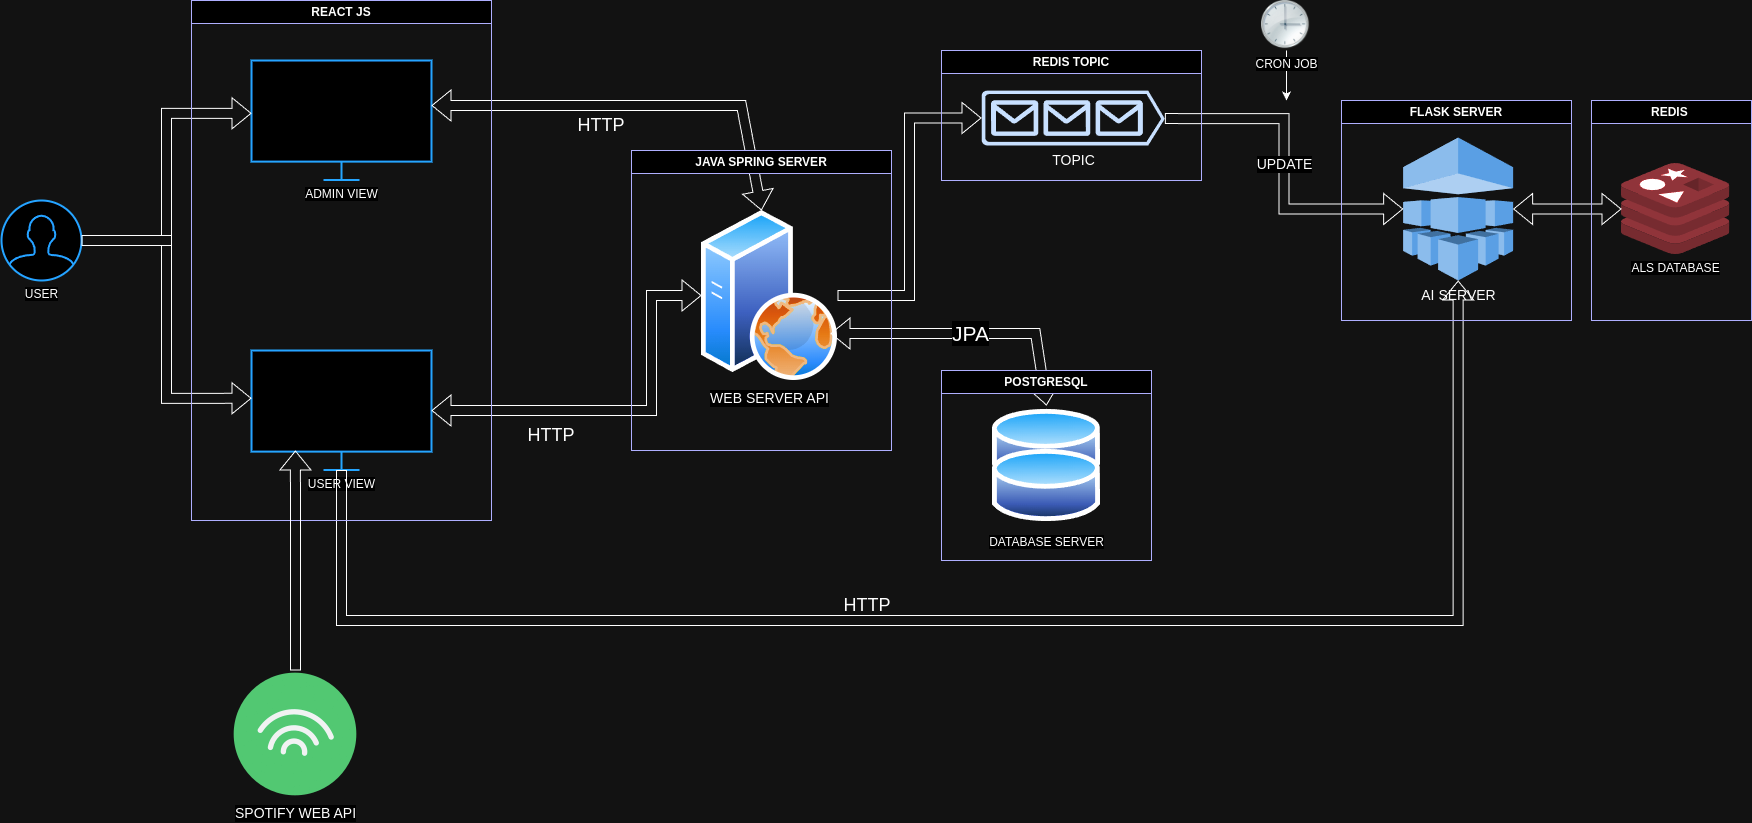

The diagram above was exported from draw.io. Its source (the exported page's mxGraphModel, read from the mxfile embedded in the PNG):
<mxGraphModel dx="2063" dy="1177" grid="1" gridSize="10" guides="1" tooltips="1" connect="1" arrows="1" fold="1" page="1" pageScale="1" pageWidth="850" pageHeight="1100" math="0" shadow="0">
  <root>
    <mxCell id="0" />
    <mxCell id="1" parent="0" />
    <mxCell id="VpLsMeTcU4iOyCvH-7U4-1" value="USER" style="html=1;verticalLabelPosition=bottom;align=center;labelBackgroundColor=#ffffff;verticalAlign=top;strokeWidth=2;strokeColor=#0080F0;shadow=0;dashed=0;shape=mxgraph.ios7.icons.user;" parent="1" vertex="1">
      <mxGeometry x="60" y="220" width="80" height="80" as="geometry" />
    </mxCell>
    <mxCell id="VpLsMeTcU4iOyCvH-7U4-2" value="ADMIN VIEW" style="html=1;verticalLabelPosition=bottom;align=center;labelBackgroundColor=#ffffff;verticalAlign=top;strokeWidth=2;strokeColor=#0080F0;shadow=0;dashed=0;shape=mxgraph.ios7.icons.monitor;" parent="1" vertex="1">
      <mxGeometry x="310" y="80" width="180" height="119.5" as="geometry" />
    </mxCell>
    <mxCell id="VpLsMeTcU4iOyCvH-7U4-3" value="USER VIEW" style="html=1;verticalLabelPosition=bottom;align=center;labelBackgroundColor=#ffffff;verticalAlign=top;strokeWidth=2;strokeColor=#0080F0;shadow=0;dashed=0;shape=mxgraph.ios7.icons.monitor;" parent="1" vertex="1">
      <mxGeometry x="310" y="370" width="180" height="119.5" as="geometry" />
    </mxCell>
    <mxCell id="VpLsMeTcU4iOyCvH-7U4-4" value="&lt;font style=&quot;font-size: 14px;&quot;&gt;WEB SERVER API&lt;/font&gt;" style="image;aspect=fixed;perimeter=ellipsePerimeter;html=1;align=center;shadow=0;dashed=0;spacingTop=3;image=img/lib/active_directory/web_server.svg;" parent="1" vertex="1">
      <mxGeometry x="760" y="230" width="136" height="170" as="geometry" />
    </mxCell>
    <mxCell id="VpLsMeTcU4iOyCvH-7U4-10" value="&lt;font style=&quot;font-size: 14px;&quot;&gt;AI SERVER&lt;/font&gt;" style="outlineConnect=0;dashed=0;verticalLabelPosition=bottom;verticalAlign=top;align=center;html=1;shape=mxgraph.aws3.machine_learning;fillColor=#2E73B8;gradientColor=none;" parent="1" vertex="1">
      <mxGeometry x="1461.67" y="157" width="110" height="143" as="geometry" />
    </mxCell>
    <mxCell id="VpLsMeTcU4iOyCvH-7U4-11" value="&lt;font style=&quot;font-size: 14px;&quot;&gt;TOPIC&lt;/font&gt;" style="sketch=0;aspect=fixed;pointerEvents=1;shadow=0;dashed=0;html=1;strokeColor=none;labelPosition=center;verticalLabelPosition=bottom;verticalAlign=top;align=center;fillColor=#00188D;shape=mxgraph.azure.queue_generic" parent="1" vertex="1">
      <mxGeometry x="1040" y="110" width="183.33" height="55" as="geometry" />
    </mxCell>
    <mxCell id="VpLsMeTcU4iOyCvH-7U4-12" style="edgeStyle=orthogonalEdgeStyle;rounded=0;orthogonalLoop=1;jettySize=auto;html=1;entryX=0;entryY=0.442;entryDx=0;entryDy=0;entryPerimeter=0;shape=flexArrow;" parent="1" source="VpLsMeTcU4iOyCvH-7U4-1" target="VpLsMeTcU4iOyCvH-7U4-2" edge="1">
      <mxGeometry relative="1" as="geometry" />
    </mxCell>
    <mxCell id="VpLsMeTcU4iOyCvH-7U4-13" style="edgeStyle=orthogonalEdgeStyle;rounded=0;orthogonalLoop=1;jettySize=auto;html=1;entryX=0;entryY=0.4;entryDx=0;entryDy=0;entryPerimeter=0;shape=flexArrow;" parent="1" source="VpLsMeTcU4iOyCvH-7U4-1" target="VpLsMeTcU4iOyCvH-7U4-3" edge="1">
      <mxGeometry relative="1" as="geometry" />
    </mxCell>
    <mxCell id="VpLsMeTcU4iOyCvH-7U4-16" style="edgeStyle=orthogonalEdgeStyle;rounded=0;orthogonalLoop=1;jettySize=auto;html=1;entryX=0;entryY=0.5;entryDx=0;entryDy=0;entryPerimeter=0;shape=flexArrow;" parent="1" source="VpLsMeTcU4iOyCvH-7U4-4" target="VpLsMeTcU4iOyCvH-7U4-11" edge="1">
      <mxGeometry relative="1" as="geometry" />
    </mxCell>
    <mxCell id="VpLsMeTcU4iOyCvH-7U4-21" value="&lt;font style=&quot;font-size: 14px;&quot;&gt;UPDATE&lt;/font&gt;" style="edgeStyle=orthogonalEdgeStyle;rounded=0;orthogonalLoop=1;jettySize=auto;html=1;exitX=1;exitY=0.51;exitDx=0;exitDy=0;exitPerimeter=0;entryX=0;entryY=0.5;entryDx=0;entryDy=0;entryPerimeter=0;shape=flexArrow;" parent="1" source="VpLsMeTcU4iOyCvH-7U4-11" target="VpLsMeTcU4iOyCvH-7U4-10" edge="1">
      <mxGeometry relative="1" as="geometry" />
    </mxCell>
    <mxCell id="VpLsMeTcU4iOyCvH-7U4-24" value="ALS DATABASE" style="image;sketch=0;aspect=fixed;html=1;points=[];align=center;fontSize=12;image=img/lib/mscae/Cache_Redis_Product.svg;" parent="1" vertex="1">
      <mxGeometry x="1679.9999999999998" y="183" width="108.33" height="91" as="geometry" />
    </mxCell>
    <mxCell id="VpLsMeTcU4iOyCvH-7U4-34" value="" style="shape=flexArrow;endArrow=classic;startArrow=classic;html=1;rounded=0;exitX=1.018;exitY=0.481;exitDx=0;exitDy=0;exitPerimeter=0;entryX=0;entryY=0.5;entryDx=0;entryDy=0;" parent="1" target="VpLsMeTcU4iOyCvH-7U4-4" edge="1">
      <mxGeometry width="100" height="100" relative="1" as="geometry">
        <mxPoint x="490.0000000000002" y="429.9994999999999" as="sourcePoint" />
        <mxPoint x="716.76" y="322.52" as="targetPoint" />
        <Array as="points">
          <mxPoint x="710" y="430" />
          <mxPoint x="710" y="315" />
        </Array>
      </mxGeometry>
    </mxCell>
    <mxCell id="VpLsMeTcU4iOyCvH-7U4-35" value="" style="shape=flexArrow;endArrow=classic;startArrow=classic;html=1;rounded=0;exitX=1.018;exitY=0.481;exitDx=0;exitDy=0;exitPerimeter=0;entryX=0.441;entryY=0;entryDx=0;entryDy=0;entryPerimeter=0;" parent="1" target="VpLsMeTcU4iOyCvH-7U4-4" edge="1">
      <mxGeometry width="100" height="100" relative="1" as="geometry">
        <mxPoint x="490.0000000000002" y="124.9994999999999" as="sourcePoint" />
        <mxPoint x="820" y="220" as="targetPoint" />
        <Array as="points">
          <mxPoint x="710" y="125" />
          <mxPoint x="800" y="125" />
        </Array>
      </mxGeometry>
    </mxCell>
    <mxCell id="VpLsMeTcU4iOyCvH-7U4-36" value="" style="shape=flexArrow;endArrow=classic;startArrow=classic;html=1;rounded=0;entryX=1;entryY=0.5;entryDx=0;entryDy=0;entryPerimeter=0;" parent="1" source="VpLsMeTcU4iOyCvH-7U4-24" target="VpLsMeTcU4iOyCvH-7U4-10" edge="1">
      <mxGeometry width="100" height="100" relative="1" as="geometry">
        <mxPoint x="1515" y="450" as="sourcePoint" />
        <mxPoint x="1610" y="240" as="targetPoint" />
      </mxGeometry>
    </mxCell>
    <mxCell id="VpLsMeTcU4iOyCvH-7U4-37" value="&lt;font style=&quot;font-size: 21px;&quot;&gt;JPA&lt;/font&gt;" style="shape=flexArrow;endArrow=classic;startArrow=classic;html=1;rounded=0;exitX=0.5;exitY=0;exitDx=0;exitDy=0;" parent="1" source="VpLsMeTcU4iOyCvH-7U4-7" edge="1">
      <mxGeometry width="100" height="100" relative="1" as="geometry">
        <mxPoint x="1200" y="350" as="sourcePoint" />
        <mxPoint x="889" y="353" as="targetPoint" />
        <Array as="points">
          <mxPoint x="1094" y="353" />
        </Array>
      </mxGeometry>
    </mxCell>
    <mxCell id="VpLsMeTcU4iOyCvH-7U4-40" value="&lt;font style=&quot;font-size: 18px;&quot;&gt;HTTP&lt;/font&gt;" style="text;strokeColor=none;align=center;fillColor=none;html=1;verticalAlign=middle;whiteSpace=wrap;rounded=0;" parent="1" vertex="1">
      <mxGeometry x="630" y="100" width="60" height="90" as="geometry" />
    </mxCell>
    <mxCell id="VpLsMeTcU4iOyCvH-7U4-42" value="&lt;font style=&quot;font-size: 18px;&quot;&gt;HTTP&lt;/font&gt;" style="text;strokeColor=none;align=center;fillColor=none;html=1;verticalAlign=middle;whiteSpace=wrap;rounded=0;" parent="1" vertex="1">
      <mxGeometry x="580" y="410" width="60" height="90" as="geometry" />
    </mxCell>
    <mxCell id="VpLsMeTcU4iOyCvH-7U4-45" style="edgeStyle=orthogonalEdgeStyle;rounded=0;orthogonalLoop=1;jettySize=auto;html=1;entryX=0.5;entryY=1;entryDx=0;entryDy=0;entryPerimeter=0;shape=flexArrow;" parent="1" source="VpLsMeTcU4iOyCvH-7U4-3" target="VpLsMeTcU4iOyCvH-7U4-10" edge="1">
      <mxGeometry relative="1" as="geometry">
        <Array as="points">
          <mxPoint x="400" y="640" />
          <mxPoint x="1517" y="640" />
        </Array>
      </mxGeometry>
    </mxCell>
    <mxCell id="VpLsMeTcU4iOyCvH-7U4-46" value="&lt;font style=&quot;font-size: 18px;&quot;&gt;HTTP&lt;/font&gt;" style="text;strokeColor=none;align=center;fillColor=none;html=1;verticalAlign=middle;whiteSpace=wrap;rounded=0;" parent="1" vertex="1">
      <mxGeometry x="896" y="580" width="60" height="90" as="geometry" />
    </mxCell>
    <mxCell id="n8d44opOB5rynyLzfGtc-7" value="REACT JS" style="swimlane;whiteSpace=wrap;html=1;strokeColor=#3333FF;" parent="1" vertex="1">
      <mxGeometry x="250" y="20" width="300" height="520" as="geometry" />
    </mxCell>
    <mxCell id="n8d44opOB5rynyLzfGtc-8" value="JAVA SPRING SERVER" style="swimlane;whiteSpace=wrap;html=1;strokeColor=#3333FF;" parent="1" vertex="1">
      <mxGeometry x="690" y="170" width="260" height="300" as="geometry" />
    </mxCell>
    <mxCell id="n8d44opOB5rynyLzfGtc-9" value="POSTGRESQL" style="swimlane;whiteSpace=wrap;html=1;strokeColor=#3333FF;" parent="1" vertex="1">
      <mxGeometry x="1000" y="390" width="210" height="190" as="geometry" />
    </mxCell>
    <mxCell id="VpLsMeTcU4iOyCvH-7U4-7" value="" style="image;aspect=fixed;perimeter=ellipsePerimeter;html=1;align=center;shadow=0;dashed=0;spacingTop=3;image=img/lib/active_directory/database.svg;" parent="n8d44opOB5rynyLzfGtc-9" vertex="1">
      <mxGeometry x="50.940000000000055" y="35" width="108.11" height="80" as="geometry" />
    </mxCell>
    <mxCell id="VpLsMeTcU4iOyCvH-7U4-6" value="DATABASE SERVER" style="image;aspect=fixed;perimeter=ellipsePerimeter;html=1;align=center;shadow=0;dashed=0;spacingTop=3;image=img/lib/active_directory/database.svg;" parent="n8d44opOB5rynyLzfGtc-9" vertex="1">
      <mxGeometry x="50.940000000000055" y="75" width="108.11" height="80" as="geometry" />
    </mxCell>
    <mxCell id="n8d44opOB5rynyLzfGtc-10" value="REDIS TOPIC" style="swimlane;whiteSpace=wrap;html=1;strokeColor=#3333FF;" parent="1" vertex="1">
      <mxGeometry x="1000" y="70" width="260" height="130" as="geometry" />
    </mxCell>
    <mxCell id="n8d44opOB5rynyLzfGtc-13" value="FLASK SERVER" style="swimlane;whiteSpace=wrap;html=1;strokeColor=#3333FF;" parent="1" vertex="1">
      <mxGeometry x="1400" y="120" width="230" height="220" as="geometry" />
    </mxCell>
    <mxCell id="n8d44opOB5rynyLzfGtc-14" value="REDIS&amp;nbsp;" style="swimlane;whiteSpace=wrap;html=1;strokeColor=#3333FF;" parent="1" vertex="1">
      <mxGeometry x="1650" y="120" width="160" height="220" as="geometry" />
    </mxCell>
    <mxCell id="n8d44opOB5rynyLzfGtc-19" style="edgeStyle=orthogonalEdgeStyle;rounded=0;orthogonalLoop=1;jettySize=auto;html=1;" parent="1" source="n8d44opOB5rynyLzfGtc-15" edge="1">
      <mxGeometry relative="1" as="geometry">
        <mxPoint x="1345" y="120" as="targetPoint" />
      </mxGeometry>
    </mxCell>
    <mxCell id="n8d44opOB5rynyLzfGtc-15" value="CRON JOB" style="shape=image;html=1;verticalAlign=top;verticalLabelPosition=bottom;labelBackgroundColor=#ffffff;imageAspect=0;aspect=fixed;image=https://cdn1.iconfinder.com/data/icons/Futurosoft%20Icons%200.5.2/128x128/apps/clock.png" parent="1" vertex="1">
      <mxGeometry x="1320" y="20" width="50" height="50" as="geometry" />
    </mxCell>
    <mxCell id="-lDkxcA59uj9bWaW2gZo-1" value="&lt;font style=&quot;font-size: 14px;&quot;&gt;SPOTIFY WEB API&lt;/font&gt;" style="shape=image;html=1;verticalAlign=top;verticalLabelPosition=bottom;labelBackgroundColor=#ffffff;imageAspect=0;aspect=fixed;image=https://cdn2.iconfinder.com/data/icons/social-media-2189/48/25-Spotify-128.png" vertex="1" parent="1">
      <mxGeometry x="290" y="690" width="128" height="128" as="geometry" />
    </mxCell>
    <mxCell id="-lDkxcA59uj9bWaW2gZo-4" style="edgeStyle=orthogonalEdgeStyle;rounded=0;orthogonalLoop=1;jettySize=auto;html=1;entryX=0.244;entryY=0.837;entryDx=0;entryDy=0;entryPerimeter=0;shape=flexArrow;" edge="1" parent="1" source="-lDkxcA59uj9bWaW2gZo-1" target="VpLsMeTcU4iOyCvH-7U4-3">
      <mxGeometry relative="1" as="geometry" />
    </mxCell>
  </root>
</mxGraphModel>